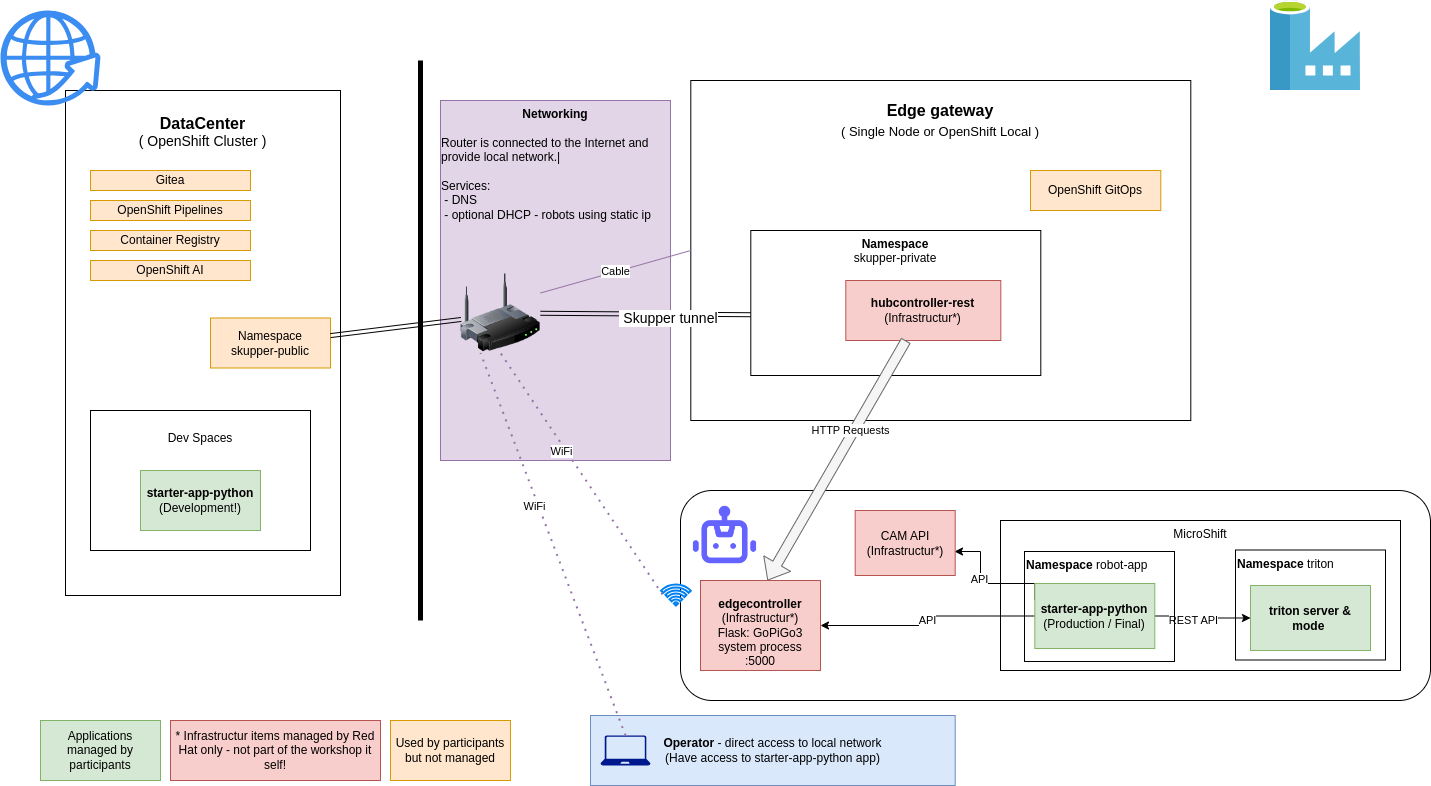

The diagram above was exported from draw.io. Its source (the exported page's mxGraphModel, read from the mxfile embedded in the PNG):
<mxGraphModel dx="286" dy="1078" grid="1" gridSize="10" guides="1" tooltips="1" connect="1" arrows="1" fold="1" page="1" pageScale="1" pageWidth="1169" pageHeight="827" math="0" shadow="0">
  <root>
    <mxCell id="0" />
    <mxCell id="1" parent="0" />
    <mxCell id="3bambesY4lkLLAI-RDyX-18" value="&lt;b&gt;Operator&lt;/b&gt; - direct access to local network&lt;br&gt;(Have access to starter-app-python app)" style="text;html=1;strokeColor=#6c8ebf;fillColor=#dae8fc;align=center;verticalAlign=middle;whiteSpace=wrap;rounded=0;" parent="1" vertex="1">
      <mxGeometry x="610" y="735" width="364.7" height="70" as="geometry" />
    </mxCell>
    <mxCell id="3bambesY4lkLLAI-RDyX-14" value="&lt;div&gt;&lt;div align=&quot;center&quot;&gt;&lt;b&gt;Networking&lt;/b&gt;&lt;br&gt;&lt;/div&gt;&lt;br&gt;&lt;div align=&quot;left&quot;&gt;Router is connected to the Internet and provide local network.|&lt;br&gt;&lt;br&gt;Services:&lt;/div&gt;&lt;div align=&quot;left&quot;&gt;&amp;nbsp;- DNS&lt;/div&gt;&lt;div align=&quot;left&quot;&gt;&amp;nbsp;- optional DHCP - robots using static ip&lt;br&gt;&lt;/div&gt;&lt;/div&gt;" style="text;html=1;strokeColor=#9673a6;fillColor=#e1d5e7;align=center;verticalAlign=top;whiteSpace=wrap;rounded=0;horizontal=1;" parent="1" vertex="1">
      <mxGeometry x="460" y="120" width="230" height="360" as="geometry" />
    </mxCell>
    <mxCell id="Y7x5n66CxU2vdpoZQT9u-1" value="&lt;div align=&quot;center&quot;&gt;&lt;font style=&quot;font-size: 14px;&quot;&gt;&lt;b&gt;&lt;br&gt;&lt;/b&gt;&lt;/font&gt;&lt;/div&gt;&lt;div style=&quot;font-size: 16px;&quot; align=&quot;center&quot;&gt;&lt;font style=&quot;font-size: 16px;&quot;&gt;&lt;b&gt;DataCenter&lt;/b&gt;&lt;/font&gt;&lt;/div&gt;&lt;div style=&quot;font-size: 14px;&quot; align=&quot;center&quot;&gt;&lt;font style=&quot;font-size: 14px;&quot;&gt;&lt;span style=&quot;&quot;&gt;( OpenShift Cluster )&lt;/span&gt;&lt;font style=&quot;font-size: 14px;&quot;&gt;&lt;br&gt;&lt;/font&gt;&lt;/font&gt;&lt;/div&gt;" style="rounded=0;whiteSpace=wrap;html=1;align=center;verticalAlign=top;" parent="1" vertex="1">
      <mxGeometry x="85" y="110" width="275" height="505" as="geometry" />
    </mxCell>
    <mxCell id="Y7x5n66CxU2vdpoZQT9u-2" value="" style="sketch=0;html=1;aspect=fixed;strokeColor=none;shadow=0;fillColor=#3B8DF1;verticalAlign=top;labelPosition=center;verticalLabelPosition=bottom;shape=mxgraph.gcp2.globe_world" parent="1" vertex="1">
      <mxGeometry x="20" y="30" width="100" height="95" as="geometry" />
    </mxCell>
    <mxCell id="Y7x5n66CxU2vdpoZQT9u-3" value="" style="endArrow=none;html=1;rounded=0;strokeWidth=5;" parent="1" edge="1">
      <mxGeometry width="50" height="50" relative="1" as="geometry">
        <mxPoint x="440" y="640" as="sourcePoint" />
        <mxPoint x="440" y="80" as="targetPoint" />
      </mxGeometry>
    </mxCell>
    <mxCell id="Y7x5n66CxU2vdpoZQT9u-6" value="&lt;div align=&quot;center&quot;&gt;&lt;b&gt;&lt;br&gt;&lt;/b&gt;&lt;/div&gt;&lt;div style=&quot;font-size: 16px;&quot; align=&quot;center&quot;&gt;&lt;b&gt;Edge gateway&lt;/b&gt;&lt;br&gt;&lt;font style=&quot;font-size: 13px;&quot;&gt;( Single Node or OpenShift Local )&lt;/font&gt;&lt;br&gt;&lt;/div&gt;" style="rounded=0;whiteSpace=wrap;html=1;verticalAlign=top;align=center;" parent="1" vertex="1">
      <mxGeometry x="710.3" y="100" width="500" height="340" as="geometry" />
    </mxCell>
    <mxCell id="Y7x5n66CxU2vdpoZQT9u-5" value="" style="shape=link;html=1;rounded=0;entryX=0.008;entryY=0.581;entryDx=0;entryDy=0;entryPerimeter=0;" parent="1" source="3bambesY4lkLLAI-RDyX-1" target="Y7x5n66CxU2vdpoZQT9u-8" edge="1">
      <mxGeometry width="100" relative="1" as="geometry">
        <mxPoint x="510" y="400" as="sourcePoint" />
        <mxPoint x="610" y="400" as="targetPoint" />
      </mxGeometry>
    </mxCell>
    <mxCell id="4Dibi0irPK0UU5uyRhIs-1" value="&amp;nbsp;Skupper tunnel " style="edgeLabel;html=1;align=center;verticalAlign=middle;resizable=0;points=[];fontSize=14;" parent="Y7x5n66CxU2vdpoZQT9u-5" vertex="1" connectable="0">
      <mxGeometry x="0.2024" y="-4" relative="1" as="geometry">
        <mxPoint as="offset" />
      </mxGeometry>
    </mxCell>
    <mxCell id="Y7x5n66CxU2vdpoZQT9u-7" value="Namespace&lt;br&gt;skupper-public" style="rounded=0;whiteSpace=wrap;html=1;fillColor=#ffe6cc;strokeColor=#d79b00;" parent="1" vertex="1">
      <mxGeometry x="230" y="337.5" width="120" height="50" as="geometry" />
    </mxCell>
    <mxCell id="Y7x5n66CxU2vdpoZQT9u-8" value="&lt;b&gt;Namespace&lt;br&gt;&lt;/b&gt;skupper-private" style="rounded=0;whiteSpace=wrap;html=1;align=center;verticalAlign=top;" parent="1" vertex="1">
      <mxGeometry x="770.3" y="250" width="290" height="145" as="geometry" />
    </mxCell>
    <mxCell id="Y7x5n66CxU2vdpoZQT9u-10" value="1" style="rounded=1;whiteSpace=wrap;html=1;" parent="1" vertex="1">
      <mxGeometry x="700" y="510" width="750" height="210" as="geometry" />
    </mxCell>
    <mxCell id="Y7x5n66CxU2vdpoZQT9u-9" value="" style="shape=image;html=1;verticalAlign=top;verticalLabelPosition=bottom;labelBackgroundColor=#ffffff;imageAspect=0;aspect=fixed;image=https://cdn1.iconfinder.com/data/icons/unicons-line-vol-5/24/robot-128.png" parent="1" vertex="1">
      <mxGeometry x="710" y="520" width="69" height="69" as="geometry" />
    </mxCell>
    <mxCell id="Y7x5n66CxU2vdpoZQT9u-12" value="&lt;b&gt;hubcontroller-rest&lt;/b&gt;&lt;br&gt;(Infrastructur*)" style="rounded=0;whiteSpace=wrap;html=1;fillColor=#f8cecc;strokeColor=#b85450;" parent="1" vertex="1">
      <mxGeometry x="865.3" y="300" width="155" height="60" as="geometry" />
    </mxCell>
    <mxCell id="Y7x5n66CxU2vdpoZQT9u-14" value="&lt;div&gt;&lt;br&gt;&lt;/div&gt;&lt;div&gt;&lt;b&gt;edgecontroller&lt;/b&gt;&lt;br&gt;&lt;/div&gt;(Infrastructur*)&lt;div&gt;Flask: GoPiGo3 &lt;br&gt;&lt;/div&gt;&lt;div&gt;system process&lt;/div&gt;&lt;div&gt;:5000&lt;br&gt;&lt;/div&gt;" style="rounded=0;whiteSpace=wrap;html=1;fillColor=#f8cecc;strokeColor=#b85450;" parent="1" vertex="1">
      <mxGeometry x="720" y="600" width="120" height="90" as="geometry" />
    </mxCell>
    <mxCell id="Y7x5n66CxU2vdpoZQT9u-18" value="" style="shape=flexArrow;endArrow=classic;html=1;rounded=0;entryX=0.558;entryY=0;entryDx=0;entryDy=0;fillColor=#f5f5f5;strokeColor=#666666;entryPerimeter=0;" parent="1" source="Y7x5n66CxU2vdpoZQT9u-12" target="Y7x5n66CxU2vdpoZQT9u-14" edge="1">
      <mxGeometry width="50" height="50" relative="1" as="geometry">
        <mxPoint x="790" y="600" as="sourcePoint" />
        <mxPoint x="840" y="550" as="targetPoint" />
      </mxGeometry>
    </mxCell>
    <mxCell id="4Dibi0irPK0UU5uyRhIs-32" value="HTTP Requests" style="edgeLabel;html=1;align=center;verticalAlign=middle;resizable=0;points=[];" parent="Y7x5n66CxU2vdpoZQT9u-18" vertex="1" connectable="0">
      <mxGeometry x="-0.234" y="-4" relative="1" as="geometry">
        <mxPoint as="offset" />
      </mxGeometry>
    </mxCell>
    <mxCell id="4Dibi0irPK0UU5uyRhIs-9" value="MicroShift" style="rounded=0;whiteSpace=wrap;html=1;verticalAlign=top;" parent="1" vertex="1">
      <mxGeometry x="1020" y="540" width="400" height="150" as="geometry" />
    </mxCell>
    <mxCell id="4Dibi0irPK0UU5uyRhIs-18" style="edgeStyle=orthogonalEdgeStyle;rounded=0;orthogonalLoop=1;jettySize=auto;html=1;exitX=1;exitY=0.5;exitDx=0;exitDy=0;" parent="1" source="Y7x5n66CxU2vdpoZQT9u-15" target="aIdql1TslKtJQBLzpVFt-9" edge="1">
      <mxGeometry relative="1" as="geometry">
        <mxPoint x="1213" y="590.5" as="targetPoint" />
      </mxGeometry>
    </mxCell>
    <mxCell id="4Dibi0irPK0UU5uyRhIs-19" value="REST API" style="edgeLabel;html=1;align=center;verticalAlign=middle;resizable=0;points=[];" parent="4Dibi0irPK0UU5uyRhIs-18" vertex="1" connectable="0">
      <mxGeometry x="-0.2167" y="-3" relative="1" as="geometry">
        <mxPoint y="1" as="offset" />
      </mxGeometry>
    </mxCell>
    <mxCell id="4Dibi0irPK0UU5uyRhIs-21" value="API" style="edgeStyle=orthogonalEdgeStyle;rounded=0;orthogonalLoop=1;jettySize=auto;html=1;exitX=0;exitY=0.5;exitDx=0;exitDy=0;entryX=1;entryY=0.5;entryDx=0;entryDy=0;endArrow=classic;endFill=1;startArrow=none;startFill=0;" parent="1" source="Y7x5n66CxU2vdpoZQT9u-15" target="Y7x5n66CxU2vdpoZQT9u-14" edge="1">
      <mxGeometry relative="1" as="geometry" />
    </mxCell>
    <mxCell id="4Dibi0irPK0UU5uyRhIs-23" style="edgeStyle=orthogonalEdgeStyle;rounded=0;orthogonalLoop=1;jettySize=auto;html=1;exitX=0;exitY=0.25;exitDx=0;exitDy=0;entryX=0.993;entryY=0.631;entryDx=0;entryDy=0;entryPerimeter=0;" parent="1" source="Y7x5n66CxU2vdpoZQT9u-15" target="4Dibi0irPK0UU5uyRhIs-22" edge="1">
      <mxGeometry relative="1" as="geometry">
        <Array as="points">
          <mxPoint x="1000" y="603" />
          <mxPoint x="1000" y="571" />
        </Array>
      </mxGeometry>
    </mxCell>
    <mxCell id="4Dibi0irPK0UU5uyRhIs-24" value="API" style="edgeLabel;html=1;align=center;verticalAlign=middle;resizable=0;points=[];" parent="4Dibi0irPK0UU5uyRhIs-23" vertex="1" connectable="0">
      <mxGeometry x="0.1703" y="2" relative="1" as="geometry">
        <mxPoint as="offset" />
      </mxGeometry>
    </mxCell>
    <mxCell id="4Dibi0irPK0UU5uyRhIs-7" value="&lt;br&gt;Dev Spaces" style="rounded=0;whiteSpace=wrap;html=1;verticalAlign=top;" parent="1" vertex="1">
      <mxGeometry x="110" y="430" width="220" height="140" as="geometry" />
    </mxCell>
    <mxCell id="4Dibi0irPK0UU5uyRhIs-2" value="&lt;div&gt;&lt;b&gt;starter-app-python&lt;/b&gt;&lt;/div&gt;(Development!)" style="rounded=0;whiteSpace=wrap;html=1;fillColor=#d5e8d4;strokeColor=#82b366;" parent="1" vertex="1">
      <mxGeometry x="160" y="490" width="120" height="60" as="geometry" />
    </mxCell>
    <mxCell id="4Dibi0irPK0UU5uyRhIs-11" value="Gitea" style="rounded=0;whiteSpace=wrap;html=1;fillColor=#ffe6cc;strokeColor=#d79b00;" parent="1" vertex="1">
      <mxGeometry x="110" y="190" width="160" height="20" as="geometry" />
    </mxCell>
    <mxCell id="4Dibi0irPK0UU5uyRhIs-12" value="&lt;div&gt;OpenShift&amp;nbsp;&lt;span style=&quot;background-color: initial;&quot;&gt;Pipelines&lt;/span&gt;&lt;/div&gt;" style="rounded=0;whiteSpace=wrap;html=1;fillColor=#ffe6cc;strokeColor=#d79b00;" parent="1" vertex="1">
      <mxGeometry x="110" y="220" width="160" height="20" as="geometry" />
    </mxCell>
    <mxCell id="4Dibi0irPK0UU5uyRhIs-13" value="&lt;div&gt;OpenShift&amp;nbsp;&lt;span style=&quot;background-color: initial;&quot;&gt;GitOps&lt;/span&gt;&lt;/div&gt;" style="rounded=0;whiteSpace=wrap;html=1;fillColor=#ffe6cc;strokeColor=#d79b00;" parent="1" vertex="1">
      <mxGeometry x="1050" y="190" width="130.3" height="40" as="geometry" />
    </mxCell>
    <mxCell id="4Dibi0irPK0UU5uyRhIs-14" value="&lt;div&gt;Container&amp;nbsp;&lt;span style=&quot;background-color: initial;&quot;&gt;Registry&lt;/span&gt;&lt;/div&gt;" style="rounded=0;whiteSpace=wrap;html=1;fillColor=#ffe6cc;strokeColor=#d79b00;" parent="1" vertex="1">
      <mxGeometry x="110" y="250" width="160" height="20" as="geometry" />
    </mxCell>
    <mxCell id="4Dibi0irPK0UU5uyRhIs-15" value="" style="image;sketch=0;aspect=fixed;html=1;points=[];align=center;fontSize=12;image=img/lib/mscae/Data_Factory.svg;" parent="1" vertex="1">
      <mxGeometry x="1290" y="20" width="90" height="90" as="geometry" />
    </mxCell>
    <mxCell id="4Dibi0irPK0UU5uyRhIs-22" value="&lt;div&gt;CAM API&lt;/div&gt;&lt;div&gt;(Infrastructur*)&lt;br&gt;&lt;/div&gt;" style="rounded=0;whiteSpace=wrap;html=1;fillColor=#f8cecc;strokeColor=#b85450;" parent="1" vertex="1">
      <mxGeometry x="874.7" y="530" width="100" height="65" as="geometry" />
    </mxCell>
    <mxCell id="4Dibi0irPK0UU5uyRhIs-26" value="Applications managed by participants" style="rounded=0;whiteSpace=wrap;html=1;fillColor=#d5e8d4;strokeColor=#82b366;" parent="1" vertex="1">
      <mxGeometry x="60" y="740" width="120" height="60" as="geometry" />
    </mxCell>
    <mxCell id="4Dibi0irPK0UU5uyRhIs-28" value="* Infrastructur items managed by Red Hat only - not part of the workshop it self!" style="rounded=0;whiteSpace=wrap;html=1;fillColor=#f8cecc;strokeColor=#b85450;" parent="1" vertex="1">
      <mxGeometry x="190" y="740" width="210" height="60" as="geometry" />
    </mxCell>
    <mxCell id="4Dibi0irPK0UU5uyRhIs-29" value="Used by participants but not managed" style="rounded=0;whiteSpace=wrap;html=1;fillColor=#ffe6cc;strokeColor=#d79b00;" parent="1" vertex="1">
      <mxGeometry x="410" y="740" width="120" height="60" as="geometry" />
    </mxCell>
    <mxCell id="3bambesY4lkLLAI-RDyX-2" value="" style="html=1;verticalLabelPosition=bottom;align=center;labelBackgroundColor=#ffffff;verticalAlign=top;strokeWidth=2;strokeColor=#0080F0;shadow=0;dashed=0;shape=mxgraph.ios7.icons.wifi;pointerEvents=1" parent="1" vertex="1">
      <mxGeometry x="680.5999999999999" y="604" width="29.7" height="21" as="geometry" />
    </mxCell>
    <mxCell id="3bambesY4lkLLAI-RDyX-6" value="" style="shape=link;html=1;rounded=0;entryX=0.008;entryY=0.581;entryDx=0;entryDy=0;entryPerimeter=0;" parent="1" source="Y7x5n66CxU2vdpoZQT9u-7" target="3bambesY4lkLLAI-RDyX-1" edge="1">
      <mxGeometry width="100" relative="1" as="geometry">
        <mxPoint x="350" y="336" as="sourcePoint" />
        <mxPoint x="682" y="344" as="targetPoint" />
      </mxGeometry>
    </mxCell>
    <mxCell id="3bambesY4lkLLAI-RDyX-1" value="" style="image;html=1;image=img/lib/clip_art/networking/Wireless_Router_128x128.png" parent="1" vertex="1">
      <mxGeometry x="480" y="292.5" width="80" height="80" as="geometry" />
    </mxCell>
    <mxCell id="3bambesY4lkLLAI-RDyX-8" value="" style="endArrow=none;dashed=1;html=1;dashPattern=1 3;strokeWidth=2;rounded=0;exitX=0.047;exitY=0.476;exitDx=0;exitDy=0;exitPerimeter=0;entryX=0.5;entryY=1;entryDx=0;entryDy=0;fillColor=#e1d5e7;strokeColor=#9673a6;" parent="1" source="3bambesY4lkLLAI-RDyX-2" target="3bambesY4lkLLAI-RDyX-1" edge="1">
      <mxGeometry width="50" height="50" relative="1" as="geometry">
        <mxPoint x="560" y="490" as="sourcePoint" />
        <mxPoint x="610" y="440" as="targetPoint" />
      </mxGeometry>
    </mxCell>
    <mxCell id="3bambesY4lkLLAI-RDyX-9" value="WiFi" style="edgeLabel;html=1;align=center;verticalAlign=middle;resizable=0;points=[];" parent="3bambesY4lkLLAI-RDyX-8" vertex="1" connectable="0">
      <mxGeometry x="0.2094" y="4" relative="1" as="geometry">
        <mxPoint as="offset" />
      </mxGeometry>
    </mxCell>
    <mxCell id="3bambesY4lkLLAI-RDyX-10" value="Cable" style="endArrow=none;html=1;rounded=0;entryX=0;entryY=0.5;entryDx=0;entryDy=0;exitX=1;exitY=0.25;exitDx=0;exitDy=0;fillColor=#e1d5e7;strokeColor=#9673a6;" parent="1" source="3bambesY4lkLLAI-RDyX-1" target="Y7x5n66CxU2vdpoZQT9u-6" edge="1">
      <mxGeometry width="50" height="50" relative="1" as="geometry">
        <mxPoint x="560" y="250" as="sourcePoint" />
        <mxPoint x="610" y="200" as="targetPoint" />
      </mxGeometry>
    </mxCell>
    <mxCell id="3bambesY4lkLLAI-RDyX-15" value="" style="sketch=0;aspect=fixed;pointerEvents=1;shadow=0;dashed=0;html=1;strokeColor=none;labelPosition=center;verticalLabelPosition=bottom;verticalAlign=top;align=center;fillColor=#00188D;shape=mxgraph.azure.laptop" parent="1" vertex="1">
      <mxGeometry x="620" y="755" width="50" height="30" as="geometry" />
    </mxCell>
    <mxCell id="3bambesY4lkLLAI-RDyX-16" value="" style="endArrow=none;dashed=1;html=1;dashPattern=1 3;strokeWidth=2;rounded=0;exitX=0.5;exitY=0;exitDx=0;exitDy=0;exitPerimeter=0;entryX=0.25;entryY=1;entryDx=0;entryDy=0;fillColor=#e1d5e7;strokeColor=#9673a6;" parent="1" source="3bambesY4lkLLAI-RDyX-15" target="3bambesY4lkLLAI-RDyX-1" edge="1">
      <mxGeometry width="50" height="50" relative="1" as="geometry">
        <mxPoint x="692" y="624" as="sourcePoint" />
        <mxPoint x="530" y="383" as="targetPoint" />
      </mxGeometry>
    </mxCell>
    <mxCell id="3bambesY4lkLLAI-RDyX-17" value="WiFi" style="edgeLabel;html=1;align=center;verticalAlign=middle;resizable=0;points=[];" parent="3bambesY4lkLLAI-RDyX-16" vertex="1" connectable="0">
      <mxGeometry x="0.2094" y="4" relative="1" as="geometry">
        <mxPoint as="offset" />
      </mxGeometry>
    </mxCell>
    <mxCell id="aIdql1TslKtJQBLzpVFt-4" value="&lt;div&gt;OpenShift AI&lt;/div&gt;" style="rounded=0;whiteSpace=wrap;html=1;fillColor=#ffe6cc;strokeColor=#d79b00;" vertex="1" parent="1">
      <mxGeometry x="110" y="280" width="160" height="20" as="geometry" />
    </mxCell>
    <mxCell id="aIdql1TslKtJQBLzpVFt-5" value="&lt;b&gt;Namespace&amp;nbsp;&lt;/b&gt;robot-app" style="rounded=0;whiteSpace=wrap;html=1;align=left;verticalAlign=top;fillColor=none;" vertex="1" parent="1">
      <mxGeometry x="1044" y="571" width="150" height="110" as="geometry" />
    </mxCell>
    <mxCell id="Y7x5n66CxU2vdpoZQT9u-15" value="&lt;div&gt;&lt;b&gt;starter-app-python&lt;/b&gt;&lt;/div&gt;&lt;div&gt;(Production / Final)&lt;br&gt;&lt;/div&gt;" style="rounded=0;whiteSpace=wrap;html=1;fillColor=#d5e8d4;strokeColor=#82b366;" parent="1" vertex="1">
      <mxGeometry x="1054.3" y="603" width="120" height="65" as="geometry" />
    </mxCell>
    <mxCell id="aIdql1TslKtJQBLzpVFt-8" value="&lt;b&gt;Namespace &lt;/b&gt;triton" style="rounded=0;whiteSpace=wrap;html=1;align=left;verticalAlign=top;fillColor=none;" vertex="1" parent="1">
      <mxGeometry x="1255" y="569.5" width="150" height="110" as="geometry" />
    </mxCell>
    <mxCell id="aIdql1TslKtJQBLzpVFt-9" value="&lt;div&gt;&lt;span style=&quot;background-color: initial;&quot;&gt;&lt;b&gt;triton server &amp;amp; mode&amp;nbsp;&lt;/b&gt;&lt;/span&gt;&lt;br&gt;&lt;/div&gt;" style="rounded=0;whiteSpace=wrap;html=1;fillColor=#d5e8d4;strokeColor=#82b366;" vertex="1" parent="1">
      <mxGeometry x="1270" y="605" width="120" height="65" as="geometry" />
    </mxCell>
  </root>
</mxGraphModel>